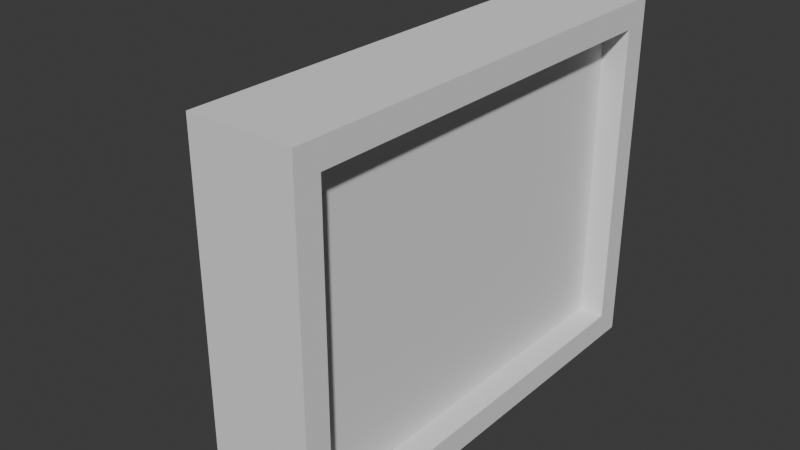 # Source: screen.blend  (saved by Blender 4.5.88; exported with 4.5.12 LTS)
import bpy
from mathutils import Matrix  # noqa: F401  (used for matrix-valued properties, if any)

bpy.ops.wm.read_factory_settings(use_empty=True)
scene = bpy.context.scene
scene.name = 'Scene'

# ---- collections
col_collection = bpy.data.collections.new('Collection'); scene.collection.children.link(col_collection)

# ---- world
world_world = bpy.data.worlds.new('World'); scene.world = world_world
world_world.use_nodes = True; world_world.node_tree.nodes.clear()
_N = world_world.node_tree.nodes; _L = world_world.node_tree.links
n0 = _N.new('ShaderNodeOutputWorld'); n0.name = 'World Output'; n0.location = (300, 300)
n1 = _N.new('ShaderNodeBackground'); n1.name = 'Background'; n1.location = (10, 300)
n1.inputs[0].default_value = (0.05088, 0.05088, 0.05088, 1.0)
_L.new(n1.outputs[0], n0.inputs[0])
n0.is_active_output = True
world_world.color = (0.05088, 0.05088, 0.05088)
world_world.sun_shadow_jitter_overblur = 0.0

# ---- meshes
me_cube_014 = bpy.data.meshes.new('Cube.014')
me_cube_014.from_pydata([(-4.0, -0.8182, -2.955), (-4.0, -0.8182, 3.045), (-4.0, 0.6818, -2.955), (-4.0, 0.6818, 3.045), (4.0, -0.8182, -2.955), (4.0, -0.8182, 3.045), (4.0, 0.6818, -2.955), (4.0, 0.6818, 3.045), (-2.0, 2.682, 1.045), (-2.0, 2.682, -1.955), (2.0, 2.682, -1.955), (2.0, 2.682, 1.045), (4.0, -1.318, -3.455), (4.0, -1.318, 3.545), (4.0, 0.6818, -3.455), (4.0, 0.6818, 3.545), (4.5, -1.318, -3.455), (4.5, -1.318, 3.545), (4.5, 0.6818, -3.455), (4.5, 0.6818, 3.545), (-4.5, -1.318, -3.455), (-4.5, -1.318, 3.545), (-4.5, 0.6818, -3.455), (-4.5, 0.6818, 3.545), (-4.0, -1.318, -3.455), (-4.0, -1.318, 3.545), (-4.0, 0.6818, -3.455), (-4.0, 0.6818, 3.545), (-4.0, -1.318, -3.455), (-4.0, -1.318, -2.955), (-4.0, 0.6818, -3.455), (-4.0, 0.6818, -2.955), (4.0, -1.318, -3.455), (4.0, -1.318, -2.955), (4.0, 0.6818, -3.455), (4.0, 0.6818, -2.955), (-4.0, -1.318, 3.045), (-4.0, -1.318, 3.545), (-4.0, 0.6818, 3.045), (-4.0, 0.6818, 3.545), (4.0, -1.318, 3.045), (4.0, -1.318, 3.545), (4.0, 0.6818, 3.045), (4.0, 0.6818, 3.545)], [], [(0, 1, 3, 2), (7, 6, 10, 11), (6, 7, 5, 4), (4, 5, 1, 0), (2, 6, 4, 0), (7, 3, 1, 5), (9, 8, 11, 10), (6, 2, 9, 10), (3, 7, 11, 8), (2, 3, 8, 9), (12, 13, 15, 14), (14, 15, 19, 18), (18, 19, 17, 16), (16, 17, 13, 12), (14, 18, 16, 12), (19, 15, 13, 17), (20, 21, 23, 22), (22, 23, 27, 26), (26, 27, 25, 24), (24, 25, 21, 20), (22, 26, 24, 20), (27, 23, 21, 25), (28, 29, 31, 30), (30, 31, 35, 34), (34, 35, 33, 32), (32, 33, 29, 28), (30, 34, 32, 28), (35, 31, 29, 33), (36, 37, 39, 38), (38, 39, 43, 42), (42, 43, 41, 40), (40, 41, 37, 36), (38, 42, 40, 36), (43, 39, 37, 41)])
_uv = me_cube_014.uv_layers.new(name='UVMap')
_uv.uv.foreach_set('vector', [0.375, 0.0, 0.625, 0.0, 0.625, 0.25, 0.375, 0.25, 0.625, 0.5, 0.375, 0.5, 0.375, 0.5, 0.625, 0.5, 0.375, 0.5, 0.625, 0.5, 0.625, 0.75, 0.375, 0.75, 0.375, 0.75, 0.625, 0.75, 0.625, 1.0, 0.375, 1.0, 0.125, 0.5, 0.375, 0.5, 0.375, 0.75, 0.125, 0.75, 0.625, 0.5, 0.875, 0.5, 0.875, 0.75, 0.625, 0.75, 0.375, 0.25, 0.625, 0.25, 0.625, 0.5, 0.375, 0.5, 0.375, 0.5, 0.125, 0.5, 0.125, 0.5, 0.375, 0.5, 0.875, 0.5, 0.625, 0.5, 0.625, 0.5, 0.875, 0.5, 0.375, 0.25, 0.625, 0.25, 0.625, 0.25, 0.375, 0.25, 0.375, 0.0, 0.625, 0.0, 0.625, 0.25, 0.375, 0.25, 0.375, 0.25, 0.625, 0.25, 0.625, 0.5, 0.375, 0.5, 0.375, 0.5, 0.625, 0.5, 0.625, 0.75, 0.375, 0.75, 0.375, 0.75, 0.625, 0.75, 0.625, 1.0, 0.375, 1.0, 0.125, 0.5, 0.375, 0.5, 0.375, 0.75, 0.125, 0.75, 0.625, 0.5, 0.875, 0.5, 0.875, 0.75, 0.625, 0.75, 0.375, 0.0, 0.625, 0.0, 0.625, 0.25, 0.375, 0.25, 0.375, 0.25, 0.625, 0.25, 0.625, 0.5, 0.375, 0.5, 0.375, 0.5, 0.625, 0.5, 0.625, 0.75, 0.375, 0.75, 0.375, 0.75, 0.625, 0.75, 0.625, 1.0, 0.375, 1.0, 0.125, 0.5, 0.375, 0.5, 0.375, 0.75, 0.125, 0.75, 0.625, 0.5, 0.875, 0.5, 0.875, 0.75, 0.625, 0.75, 0.375, 0.0, 0.625, 0.0, 0.625, 0.25, 0.375, 0.25, 0.375, 0.25, 0.625, 0.25, 0.625, 0.5, 0.375, 0.5, 0.375, 0.5, 0.625, 0.5, 0.625, 0.75, 0.375, 0.75, 0.375, 0.75, 0.625, 0.75, 0.625, 1.0, 0.375, 1.0, 0.125, 0.5, 0.375, 0.5, 0.375, 0.75, 0.125, 0.75, 0.625, 0.5, 0.875, 0.5, 0.875, 0.75, 0.625, 0.75, 0.375, 0.0, 0.625, 0.0, 0.625, 0.25, 0.375, 0.25, 0.375, 0.25, 0.625, 0.25, 0.625, 0.5, 0.375, 0.5, 0.375, 0.5, 0.625, 0.5, 0.625, 0.75, 0.375, 0.75, 0.375, 0.75, 0.625, 0.75, 0.625, 1.0, 0.375, 1.0, 0.125, 0.5, 0.375, 0.5, 0.375, 0.75, 0.125, 0.75, 0.625, 0.5, 0.875, 0.5, 0.875, 0.75, 0.625, 0.75])
me_cube_014.update()

# ---- objects
ob_cube_014 = bpy.data.objects.new('Cube.014', me_cube_014)

# ---- transforms, parenting, visibility, modifiers, constraints
ob_cube_014.location = (-0.3182, 0.0, 0.0)
ob_cube_014.rotation_euler = (0.0, -0.0, 1.571)

# ---- collection membership
col_collection.objects.link(ob_cube_014)

# ---- scene / render settings (as saved in the file)
scene.frame_start = 1; scene.frame_end = 250; scene.frame_set(1)
scene.render.engine = 'BLENDER_EEVEE_NEXT'
bpy.context.view_layer.update()

# ---- added for rendering (the .blend has no active camera and no usable light): camera, sun
cam_auto = bpy.data.cameras.new('AutoCamera')
cam_auto.lens = 50.0
cam_auto.sensor_width = 36.0
cam_auto.clip_end = 1000.0
ob_auto_camera = bpy.data.objects.new('AutoCamera', cam_auto)
scene.collection.objects.link(ob_auto_camera)
ob_auto_camera.location = (10.1795, -13.4154, 8.98908)
ob_auto_camera.rotation_euler = (1.09748, -7.21219e-08, 0.694738)
scene.camera = ob_auto_camera
light_auto_sun = bpy.data.lights.new('AutoSun', 'SUN')
light_auto_sun.energy = 3.0
light_auto_sun.angle = 0.0523599
ob_auto_sun = bpy.data.objects.new('AutoSun', light_auto_sun)
scene.collection.objects.link(ob_auto_sun)
ob_auto_sun.rotation_euler = (0.872665, 0.174533, 0.523599)
bpy.context.view_layer.update()
